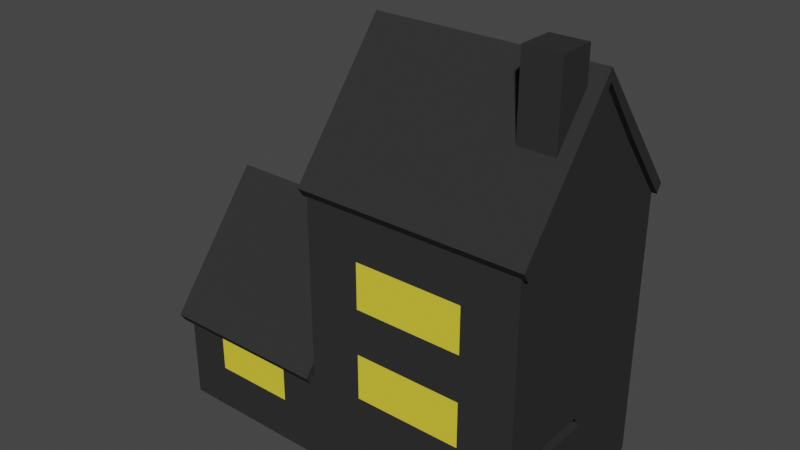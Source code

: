 # Source: hokkabazev2.blend  (saved by Blender 3.6.13; exported with 4.5.12 LTS)
import bpy
from mathutils import Matrix  # noqa: F401  (used for matrix-valued properties, if any)

bpy.ops.wm.read_factory_settings(use_empty=True)
scene = bpy.context.scene
scene.name = 'Scene'

# ---- collections
col_collection = bpy.data.collections.new('Collection'); scene.collection.children.link(col_collection)

# ---- materials (node trees are filled in below, after node groups)
mat_material_002 = bpy.data.materials.new('Material.002')
mat_material_002.use_transparent_shadow = False
mat_material_002.diffuse_color = (0.03244, 0.03244, 0.03244, 1.0)
mat_material_005 = bpy.data.materials.new('Material.005')
mat_material_005.use_transparent_shadow = False
mat_material_005.diffuse_color = (0.1226, 0.05535, 0.002572, 1.0)
mat_material_003 = bpy.data.materials.new('Material.003')
mat_material_003.use_transparent_shadow = False
mat_material_003.diffuse_color = (0.8, 0.671, 0.04709, 1.0)
mat_material_004 = bpy.data.materials.new('Material.004')
mat_material_004.use_transparent_shadow = False
mat_material_004.diffuse_color = (0.03244, 0.03244, 0.03244, 1.0)

# ---- material node trees

# ---- world
world_world = bpy.data.worlds.new('World'); scene.world = world_world
world_world.use_nodes = True; world_world.node_tree.nodes.clear()
_N = world_world.node_tree.nodes; _L = world_world.node_tree.links
n0 = _N.new('ShaderNodeOutputWorld'); n0.name = 'World Output'; n0.location = (300, 300)
n1 = _N.new('ShaderNodeBackground'); n1.name = 'Background'; n1.location = (10, 300)
n1.inputs[0].default_value = (0.05088, 0.05088, 0.05088, 1.0)
_L.new(n1.outputs[0], n0.inputs[0])
n0.is_active_output = True
world_world.color = (0.05088, 0.05088, 0.05088)
world_world.use_sun_shadow = False
world_world.sun_shadow_jitter_overblur = 0.0

# ---- meshes
me_cube_001 = bpy.data.meshes.new('Cube.001')
me_cube_001.from_pydata([(-1.0, -1.0, -1.0), (-1.0, -1.0, 1.0), (-1.0, 1.0, -1.0), (-1.0, 1.0, 1.0), (1.0, -1.0, -1.0), (1.0, -1.0, 1.0), (1.0, 1.0, -1.0), (1.0, 1.0, 1.0), (-1.0, -1.0, -0.3333), (-1.0, -1.0, 0.3333), (-1.0, 1.0, 0.3333), (-1.0, 1.0, -0.3333), (1.0, 1.0, 0.3333), (1.0, 1.0, -0.3333), (1.0, -1.0, 0.3333), (1.0, -1.0, -0.3333), (-2.544, 1.0, -1.0), (-2.544, -1.0, -1.0), (-2.544, 1.0, -0.3333), (-2.544, -1.0, -0.3333), (-1.0, 0.0, -1.0), (-1.0, 0.0, 1.896), (1.0, 0.0, -1.0), (1.0, 0.0, 1.896), (1.0, 0.0, -0.3333), (1.0, 0.0, 0.3333), (-1.0, 0.0, 0.5625), (-1.0, 0.0, 1.229), (-2.544, 0.0, -1.0), (-2.544, 0.0, 0.5625), (-1.0, 1.0, -0.6667), (1.0, 1.0, -0.6667), (1.0, -1.0, -0.6667), (-1.0, -1.0, -0.6667), (-2.544, 1.0, -0.6667), (-2.544, -1.0, -0.6667), (-2.544, 0.0, -0.2187), (1.0, 0.0, -0.6667), (-1.0, -1.0, 0.0), (-1.0, 1.0, 0.0), (1.0, 1.0, 0.0), (1.0, -1.0, 0.0), (-1.0, 0.0, 0.8958), (1.0, 0.0, 0.0), (-1.0, -1.0, 0.6667), (-1.0, 1.0, 0.6667), (1.0, 1.0, 0.6667), (1.0, -1.0, 0.6667), (1.0, 0.0, 1.115), (-1.0, 0.0, 1.563), (-1.0, -0.5, -1.0), (1.0, -0.5, 1.448), (1.0, -0.5, -0.3333), (1.0, -0.5, 0.3333), (-2.544, -0.5, -1.0), (-1.0, -0.5, 1.448), (1.0, -0.5, -1.0), (-1.0, -0.5, 0.1146), (-1.0, -0.5, 0.7813), (-2.544, -0.5, 0.1146), (-2.544, -0.5, -0.4427), (1.0, -0.5, -0.6667), (-1.0, -0.5, 0.4479), (1.0, -0.5, 0.0), (-1.0, -0.5, 1.115), (1.0, -0.5, 0.8906), (-1.0, 0.5, 1.448), (1.0, 0.5, -1.0), (-1.0, 0.5, 0.1146), (-1.0, 0.5, 0.7813), (-2.544, 0.5, 0.1146), (-1.0, 0.5, -1.0), (1.0, 0.5, 1.448), (1.0, 0.5, -0.3333), (1.0, 0.5, 0.3333), (-2.544, 0.5, -1.0), (1.0, 0.5, -0.6667), (-2.544, 0.5, -0.4427), (1.0, 0.5, 0.0), (-1.0, 0.5, 0.4479), (1.0, 0.5, 0.8906), (-1.0, 0.5, 1.115), (0.0, 1.0, -1.0), (0.0, 1.0, 1.0), (0.0, -1.0, -1.0), (0.0, -1.0, 1.0), (0.0, -1.0, -0.3333), (0.0, -1.0, 0.3333), (0.0, 1.0, -0.3333), (0.0, 1.0, 0.3333), (0.0, 0.0, -1.0), (0.0, 1.0, -0.6667), (0.0, -1.0, -0.6667), (0.0, 1.0, 0.0), (0.0, -1.0, 0.0), (0.0, -1.0, 0.6667), (0.0, 1.0, 0.6667), (0.0, -0.5, -1.0), (0.0, 0.5, -1.0), (0.5, 1.0, 1.0), (0.5, -1.0, -1.0), (0.5, 1.0, -0.3333), (0.5, 1.0, 0.3333), (0.5, 1.0, -0.6667), (0.5, 1.0, 0.0), (0.5, 1.0, 0.6667), (0.5, 1.0, -1.0), (0.5, -1.0, 1.0), (0.5, -1.0, -0.3333), (0.5, -1.0, 0.3333), (0.5, 0.0, -1.0), (0.5, -1.0, -0.6667), (0.5, -1.0, 0.0), (0.5, -1.0, 0.6667), (0.5, -0.5, -1.0), (0.5, 0.5, -1.0), (-0.5, 1.0, -1.0), (-0.5, -1.0, 1.0), (-0.5, -1.0, -0.3333), (-0.5, -1.0, 0.3333), (-0.5, 0.0, -1.0), (-0.5, -1.0, -0.6667), (-0.5, -1.0, 0.0), (-0.5, -1.0, 0.6667), (-0.5, -0.5, -1.0), (-0.5, 0.5, -1.0), (-0.5, 1.0, 1.0), (-0.5, -1.0, -1.0), (-0.5, 1.0, -0.3333), (-0.5, 1.0, 0.3333), (-0.5, 1.0, -0.6667), (-0.5, 1.0, 0.0), (-0.5, 1.0, 0.6667), (-1.753, 1.0, -0.3333), (-1.753, -1.0, -1.0), (-1.753, 1.0, -1.0), (-1.753, 0.0, -1.0), (-1.753, -1.0, -0.6667), (-1.753, 1.0, -0.6667), (-1.753, -0.5, -1.0), (-1.753, 0.5, -1.0), (-1.377, -1.0, -0.3333), (-1.377, 1.0, -1.0), (-1.377, 1.0, -0.3333), (-1.377, -1.0, -1.0), (-1.377, 0.0, -1.0), (-1.377, -1.0, -0.6667), (-1.377, 1.0, -0.6667), (-1.377, -0.5, -1.0), (-1.377, 0.5, -1.0), (-2.149, 1.0, -0.3333), (-2.149, -1.0, -1.0), (-2.149, 0.0, -1.0), (-2.149, -1.0, -0.6667), (-2.149, 1.0, -0.6667), (-2.149, -0.5, -1.0), (-2.149, 0.5, -1.0), (-2.149, -1.0, -0.3333), (-2.149, 1.0, -1.0)], [], [(81, 66, 3, 45), (105, 99, 7, 46), (65, 51, 5, 47), (123, 117, 1, 44), (114, 56, 4, 100), (121, 118, 8, 33), (122, 119, 9, 38), (61, 52, 15, 32), (63, 53, 14, 41), (103, 101, 13, 31), (104, 102, 12, 40), (79, 69, 10, 39), (77, 70, 18, 34), (155, 151, 17, 54), (154, 158, 16, 34), (153, 157, 19, 35), (156, 152, 28, 75), (60, 59, 29, 36), (62, 58, 27, 42), (78, 74, 25, 43), (76, 73, 24, 37), (115, 67, 22, 110), (80, 72, 23, 48), (64, 55, 21, 49), (67, 76, 37, 22), (151, 153, 35, 17), (150, 154, 34, 18), (75, 77, 34, 16), (106, 103, 31, 6), (56, 61, 32, 4), (127, 121, 33, 0), (73, 78, 43, 24), (57, 62, 42, 26), (68, 79, 39, 11), (101, 104, 40, 13), (52, 63, 41, 15), (118, 122, 38, 8), (58, 64, 49, 27), (74, 80, 48, 25), (119, 123, 44, 9), (53, 65, 47, 14), (102, 105, 46, 12), (69, 81, 45, 10), (25, 48, 65, 53), (9, 44, 64, 58), (24, 43, 63, 52), (8, 38, 62, 57), (22, 37, 61, 56), (17, 35, 60, 54), (44, 1, 55, 64), (38, 9, 58, 62), (35, 19, 59, 60), (152, 155, 54, 28), (43, 25, 53, 63), (110, 22, 56, 114), (48, 23, 51, 65), (27, 49, 81, 69), (12, 46, 80, 74), (26, 42, 79, 68), (13, 40, 78, 73), (6, 31, 76, 67), (46, 7, 72, 80), (106, 6, 67, 115), (31, 13, 73, 76), (40, 12, 74, 78), (158, 156, 75, 16), (36, 29, 70, 77), (42, 27, 69, 79), (49, 21, 66, 81), (116, 82, 98, 125), (120, 90, 97, 124), (129, 132, 96, 89), (128, 131, 93, 88), (100, 111, 92, 84), (116, 130, 91, 82), (125, 98, 90, 120), (131, 129, 89, 93), (130, 128, 88, 91), (112, 109, 87, 94), (111, 108, 86, 92), (124, 97, 84, 127), (113, 107, 85, 95), (132, 126, 83, 96), (47, 5, 107, 113), (32, 15, 108, 111), (41, 14, 109, 112), (4, 32, 111, 100), (15, 41, 112, 108), (14, 47, 113, 109), (82, 106, 115, 98), (90, 110, 114, 97), (89, 96, 105, 102), (88, 93, 104, 101), (82, 91, 103, 106), (98, 115, 110, 90), (93, 89, 102, 104), (91, 88, 101, 103), (97, 114, 100, 84), (96, 83, 99, 105), (45, 3, 126, 132), (50, 124, 127, 0), (30, 11, 128, 130), (39, 10, 129, 131), (71, 125, 120, 20), (2, 30, 130, 116), (11, 39, 131, 128), (10, 45, 132, 129), (20, 120, 124, 50), (2, 116, 125, 71), (84, 92, 121, 127), (94, 87, 119, 122), (92, 86, 118, 121), (95, 85, 117, 123), (142, 149, 140, 135), (145, 148, 139, 136), (143, 147, 138, 133), (144, 146, 137, 134), (149, 145, 136, 140), (147, 142, 135, 138), (148, 144, 134, 139), (50, 0, 144, 148), (30, 2, 142, 147), (33, 8, 141, 146), (71, 20, 145, 149), (0, 33, 146, 144), (11, 30, 147, 143), (20, 50, 148, 145), (2, 71, 149, 142), (135, 140, 156, 158), (136, 139, 155, 152), (133, 138, 154, 150), (134, 137, 153, 151), (140, 136, 152, 156), (138, 135, 158, 154), (139, 134, 151, 155)])
_uv = me_cube_001.uv_layers.new(name='UVMap')
_uv.uv.foreach_set('vector', [0.5833, 0.1875, 0.625, 0.1875, 0.625, 0.25, 0.5833, 0.25, 0.5833, 0.4375, 0.625, 0.4375, 0.625, 0.5, 0.5833, 0.5, 0.5833, 0.6875, 0.625, 0.6875, 0.625, 0.75, 0.5833, 0.75, 0.5833, 0.9375, 0.625, 0.9375, 0.625, 1.0, 0.5833, 1.0, 0.3125, 0.6875, 0.375, 0.6875, 0.375, 0.75, 0.3125, 0.75, 0.4167, 0.9375, 0.4583, 0.9375, 0.4583, 1.0, 0.4167, 1.0, 0.5, 0.9375, 0.5417, 0.9375, 0.5417, 1.0, 0.5, 1.0, 0.4167, 0.6875, 0.4583, 0.6875, 0.4583, 0.75, 0.4167, 0.75, 0.5, 0.6875, 0.5417, 0.6875, 0.5417, 0.75, 0.5, 0.75, 0.4167, 0.4375, 0.4583, 0.4375, 0.4583, 0.5, 0.4167, 0.5, 0.5, 0.4375, 0.5417, 0.4375, 0.5417, 0.5, 0.5, 0.5, 0.5, 0.1875, 0.5417, 0.1875, 0.5417, 0.25, 0.5, 0.25, 0.4167, 0.1875, 0.4583, 0.1875, 0.4583, 0.25, 0.4167, 0.25, 0.125, 0.6875, 0.125, 0.75, 0.125, 0.75, 0.125, 0.6875, 0.4167, 0.25, 0.375, 0.25, 0.375, 0.25, 0.4167, 0.25, 0.4167, 1.0, 0.4583, 1.0, 0.4583, 1.0, 0.4167, 1.0, 0.125, 0.5625, 0.125, 0.625, 0.125, 0.625, 0.125, 0.5625, 0.4167, 0.0625, 0.4583, 0.0625, 0.4583, 0.125, 0.4167, 0.125, 0.5, 0.0625, 0.5417, 0.0625, 0.5417, 0.125, 0.5, 0.125, 0.5, 0.5625, 0.5417, 0.5625, 0.5417, 0.625, 0.5, 0.625, 0.4167, 0.5625, 0.4583, 0.5625, 0.4583, 0.625, 0.4167, 0.625, 0.3125, 0.5625, 0.375, 0.5625, 0.375, 0.625, 0.3125, 0.625, 0.5833, 0.5625, 0.625, 0.5625, 0.625, 0.625, 0.5833, 0.625, 0.5833, 0.0625, 0.625, 0.0625, 0.625, 0.125, 0.5833, 0.125, 0.375, 0.5625, 0.4167, 0.5625, 0.4167, 0.625, 0.375, 0.625, 0.375, 1.0, 0.4167, 1.0, 0.4167, 1.0, 0.375, 1.0, 0.4583, 0.25, 0.4167, 0.25, 0.4167, 0.25, 0.4583, 0.25, 0.375, 0.1875, 0.4167, 0.1875, 0.4167, 0.25, 0.375, 0.25, 0.375, 0.4375, 0.4167, 0.4375, 0.4167, 0.5, 0.375, 0.5, 0.375, 0.6875, 0.4167, 0.6875, 0.4167, 0.75, 0.375, 0.75, 0.375, 0.9375, 0.4167, 0.9375, 0.4167, 1.0, 0.375, 1.0, 0.4583, 0.5625, 0.5, 0.5625, 0.5, 0.625, 0.4583, 0.625, 0.4583, 0.0625, 0.5, 0.0625, 0.5, 0.125, 0.4583, 0.125, 0.4583, 0.1875, 0.5, 0.1875, 0.5, 0.25, 0.4583, 0.25, 0.4583, 0.4375, 0.5, 0.4375, 0.5, 0.5, 0.4583, 0.5, 0.4583, 0.6875, 0.5, 0.6875, 0.5, 0.75, 0.4583, 0.75, 0.4583, 0.9375, 0.5, 0.9375, 0.5, 1.0, 0.4583, 1.0, 0.5417, 0.0625, 0.5833, 0.0625, 0.5833, 0.125, 0.5417, 0.125, 0.5417, 0.5625, 0.5833, 0.5625, 0.5833, 0.625, 0.5417, 0.625, 0.5417, 0.9375, 0.5833, 0.9375, 0.5833, 1.0, 0.5417, 1.0, 0.5417, 0.6875, 0.5833, 0.6875, 0.5833, 0.75, 0.5417, 0.75, 0.5417, 0.4375, 0.5833, 0.4375, 0.5833, 0.5, 0.5417, 0.5, 0.5417, 0.1875, 0.5833, 0.1875, 0.5833, 0.25, 0.5417, 0.25, 0.5417, 0.625, 0.5833, 0.625, 0.5833, 0.6875, 0.5417, 0.6875, 0.5417, 0.0, 0.5833, 0.0, 0.5833, 0.0625, 0.5417, 0.0625, 0.4583, 0.625, 0.5, 0.625, 0.5, 0.6875, 0.4583, 0.6875, 0.4583, 0.0, 0.5, 0.0, 0.5, 0.0625, 0.4583, 0.0625, 0.375, 0.625, 0.4167, 0.625, 0.4167, 0.6875, 0.375, 0.6875, 0.375, 0.0, 0.4167, 0.0, 0.4167, 0.0625, 0.375, 0.0625, 0.5833, 0.0, 0.625, 0.0, 0.625, 0.0625, 0.5833, 0.0625, 0.5, 0.0, 0.5417, 0.0, 0.5417, 0.0625, 0.5, 0.0625, 0.4167, 0.0, 0.4583, 0.0, 0.4583, 0.0625, 0.4167, 0.0625, 0.125, 0.625, 0.125, 0.6875, 0.125, 0.6875, 0.125, 0.625, 0.5, 0.625, 0.5417, 0.625, 0.5417, 0.6875, 0.5, 0.6875, 0.3125, 0.625, 0.375, 0.625, 0.375, 0.6875, 0.3125, 0.6875, 0.5833, 0.625, 0.625, 0.625, 0.625, 0.6875, 0.5833, 0.6875, 0.5417, 0.125, 0.5833, 0.125, 0.5833, 0.1875, 0.5417, 0.1875, 0.5417, 0.5, 0.5833, 0.5, 0.5833, 0.5625, 0.5417, 0.5625, 0.4583, 0.125, 0.5, 0.125, 0.5, 0.1875, 0.4583, 0.1875, 0.4583, 0.5, 0.5, 0.5, 0.5, 0.5625, 0.4583, 0.5625, 0.375, 0.5, 0.4167, 0.5, 0.4167, 0.5625, 0.375, 0.5625, 0.5833, 0.5, 0.625, 0.5, 0.625, 0.5625, 0.5833, 0.5625, 0.3125, 0.5, 0.375, 0.5, 0.375, 0.5625, 0.3125, 0.5625, 0.4167, 0.5, 0.4583, 0.5, 0.4583, 0.5625, 0.4167, 0.5625, 0.5, 0.5, 0.5417, 0.5, 0.5417, 0.5625, 0.5, 0.5625, 0.125, 0.5, 0.125, 0.5625, 0.125, 0.5625, 0.125, 0.5, 0.4167, 0.125, 0.4583, 0.125, 0.4583, 0.1875, 0.4167, 0.1875, 0.5, 0.125, 0.5417, 0.125, 0.5417, 0.1875, 0.5, 0.1875, 0.5833, 0.125, 0.625, 0.125, 0.625, 0.1875, 0.5833, 0.1875, 0.1875, 0.5, 0.25, 0.5, 0.25, 0.5625, 0.1875, 0.5625, 0.1875, 0.625, 0.25, 0.625, 0.25, 0.6875, 0.1875, 0.6875, 0.5417, 0.3125, 0.5833, 0.3125, 0.5833, 0.375, 0.5417, 0.375, 0.4583, 0.3125, 0.5, 0.3125, 0.5, 0.375, 0.4583, 0.375, 0.375, 0.8125, 0.4167, 0.8125, 0.4167, 0.875, 0.375, 0.875, 0.375, 0.3125, 0.4167, 0.3125, 0.4167, 0.375, 0.375, 0.375, 0.1875, 0.5625, 0.25, 0.5625, 0.25, 0.625, 0.1875, 0.625, 0.5, 0.3125, 0.5417, 0.3125, 0.5417, 0.375, 0.5, 0.375, 0.4167, 0.3125, 0.4583, 0.3125, 0.4583, 0.375, 0.4167, 0.375, 0.5, 0.8125, 0.5417, 0.8125, 0.5417, 0.875, 0.5, 0.875, 0.4167, 0.8125, 0.4583, 0.8125, 0.4583, 0.875, 0.4167, 0.875, 0.1875, 0.6875, 0.25, 0.6875, 0.25, 0.75, 0.1875, 0.75, 0.5833, 0.8125, 0.625, 0.8125, 0.625, 0.875, 0.5833, 0.875, 0.5833, 0.3125, 0.625, 0.3125, 0.625, 0.375, 0.5833, 0.375, 0.5833, 0.75, 0.625, 0.75, 0.625, 0.8125, 0.5833, 0.8125, 0.4167, 0.75, 0.4583, 0.75, 0.4583, 0.8125, 0.4167, 0.8125, 0.5, 0.75, 0.5417, 0.75, 0.5417, 0.8125, 0.5, 0.8125, 0.375, 0.75, 0.4167, 0.75, 0.4167, 0.8125, 0.375, 0.8125, 0.4583, 0.75, 0.5, 0.75, 0.5, 0.8125, 0.4583, 0.8125, 0.5417, 0.75, 0.5833, 0.75, 0.5833, 0.8125, 0.5417, 0.8125, 0.25, 0.5, 0.3125, 0.5, 0.3125, 0.5625, 0.25, 0.5625, 0.25, 0.625, 0.3125, 0.625, 0.3125, 0.6875, 0.25, 0.6875, 0.5417, 0.375, 0.5833, 0.375, 0.5833, 0.4375, 0.5417, 0.4375, 0.4583, 0.375, 0.5, 0.375, 0.5, 0.4375, 0.4583, 0.4375, 0.375, 0.375, 0.4167, 0.375, 0.4167, 0.4375, 0.375, 0.4375, 0.25, 0.5625, 0.3125, 0.5625, 0.3125, 0.625, 0.25, 0.625, 0.5, 0.375, 0.5417, 0.375, 0.5417, 0.4375, 0.5, 0.4375, 0.4167, 0.375, 0.4583, 0.375, 0.4583, 0.4375, 0.4167, 0.4375, 0.25, 0.6875, 0.3125, 0.6875, 0.3125, 0.75, 0.25, 0.75, 0.5833, 0.375, 0.625, 0.375, 0.625, 0.4375, 0.5833, 0.4375, 0.5833, 0.25, 0.625, 0.25, 0.625, 0.3125, 0.5833, 0.3125, 0.125, 0.6875, 0.1875, 0.6875, 0.1875, 0.75, 0.125, 0.75, 0.4167, 0.25, 0.4583, 0.25, 0.4583, 0.3125, 0.4167, 0.3125, 0.5, 0.25, 0.5417, 0.25, 0.5417, 0.3125, 0.5, 0.3125, 0.125, 0.5625, 0.1875, 0.5625, 0.1875, 0.625, 0.125, 0.625, 0.375, 0.25, 0.4167, 0.25, 0.4167, 0.3125, 0.375, 0.3125, 0.4583, 0.25, 0.5, 0.25, 0.5, 0.3125, 0.4583, 0.3125, 0.5417, 0.25, 0.5833, 0.25, 0.5833, 0.3125, 0.5417, 0.3125, 0.125, 0.625, 0.1875, 0.625, 0.1875, 0.6875, 0.125, 0.6875, 0.125, 0.5, 0.1875, 0.5, 0.1875, 0.5625, 0.125, 0.5625, 0.375, 0.875, 0.4167, 0.875, 0.4167, 0.9375, 0.375, 0.9375, 0.5, 0.875, 0.5417, 0.875, 0.5417, 0.9375, 0.5, 0.9375, 0.4167, 0.875, 0.4583, 0.875, 0.4583, 0.9375, 0.4167, 0.9375, 0.5833, 0.875, 0.625, 0.875, 0.625, 0.9375, 0.5833, 0.9375, 0.125, 0.5, 0.125, 0.5625, 0.125, 0.5625, 0.125, 0.5, 0.125, 0.625, 0.125, 0.6875, 0.125, 0.6875, 0.125, 0.625, 0.4583, 0.25, 0.4167, 0.25, 0.4167, 0.25, 0.4583, 0.25, 0.375, 1.0, 0.4167, 1.0, 0.4167, 1.0, 0.375, 1.0, 0.125, 0.5625, 0.125, 0.625, 0.125, 0.625, 0.125, 0.5625, 0.4167, 0.25, 0.375, 0.25, 0.375, 0.25, 0.4167, 0.25, 0.125, 0.6875, 0.125, 0.75, 0.125, 0.75, 0.125, 0.6875, 0.125, 0.6875, 0.125, 0.75, 0.125, 0.75, 0.125, 0.6875, 0.4167, 0.25, 0.375, 0.25, 0.375, 0.25, 0.4167, 0.25, 0.4167, 1.0, 0.4583, 1.0, 0.4583, 1.0, 0.4167, 1.0, 0.125, 0.5625, 0.125, 0.625, 0.125, 0.625, 0.125, 0.5625, 0.375, 1.0, 0.4167, 1.0, 0.4167, 1.0, 0.375, 1.0, 0.4583, 0.25, 0.4167, 0.25, 0.4167, 0.25, 0.4583, 0.25, 0.125, 0.625, 0.125, 0.6875, 0.125, 0.6875, 0.125, 0.625, 0.125, 0.5, 0.125, 0.5625, 0.125, 0.5625, 0.125, 0.5, 0.125, 0.5, 0.125, 0.5625, 0.125, 0.5625, 0.125, 0.5, 0.125, 0.625, 0.125, 0.6875, 0.125, 0.6875, 0.125, 0.625, 0.4583, 0.25, 0.4167, 0.25, 0.4167, 0.25, 0.4583, 0.25, 0.375, 1.0, 0.4167, 1.0, 0.4167, 1.0, 0.375, 1.0, 0.125, 0.5625, 0.125, 0.625, 0.125, 0.625, 0.125, 0.5625, 0.4167, 0.25, 0.375, 0.25, 0.375, 0.25, 0.4167, 0.25, 0.125, 0.6875, 0.125, 0.75, 0.125, 0.75, 0.125, 0.6875])
me_cube_001.materials.append(mat_material_002)
me_cube_001.update()
me_cube_014 = bpy.data.meshes.new('Cube.014')
me_cube_014.from_pydata([(-2.544, 0.0, -1.0), (-2.544, 0.0, -0.2187), (-2.544, -0.5, -1.0), (-2.544, -0.5, -0.4427), (-2.544, 0.5, -1.0), (-2.544, 0.5, -0.4427)], [], [(2, 3, 1, 0), (0, 1, 5, 4)])
_uv = me_cube_014.uv_layers.new(name='UVMap')
_uv.uv.foreach_set('vector', [0.375, 0.0625, 0.4167, 0.0625, 0.4167, 0.125, 0.375, 0.125, 0.375, 0.125, 0.4167, 0.125, 0.4167, 0.1875, 0.375, 0.1875])
me_cube_014.materials.append(mat_material_005)
me_cube_014.update()
me_cube_015 = bpy.data.meshes.new('Cube.015')
me_cube_015.from_pydata([(0.0, -1.0, -0.3333), (0.0, -1.0, 0.3333), (0.0, -1.0, 0.0), (0.0, -1.0, 0.6667), (0.5, -1.0, -0.3333), (0.5, -1.0, 0.3333), (0.5, -1.0, 0.0), (0.5, -1.0, 0.6667), (-0.5, -1.0, -0.3333), (-0.5, -1.0, 0.3333), (-0.5, -1.0, 0.0), (-0.5, -1.0, 0.6667), (-1.753, -1.0, -0.3333), (-1.753, -1.0, -0.6667), (-1.377, -1.0, -0.3333), (-1.377, -1.0, -0.6667), (-2.149, -1.0, -0.6667), (-2.149, -1.0, -0.3333), (0.5, -0.1594, 0.3333), (0.0, -0.1594, 0.3333), (0.5, -0.1594, 0.6667), (0.0, -0.1594, 0.6667), (-0.5, -0.1594, 0.3333), (-0.5, -0.1594, 0.6667)], [], [(5, 1, 3, 7), (4, 6, 2, 0), (1, 9, 11, 3), (0, 2, 10, 8), (15, 14, 12, 13), (13, 12, 17, 16), (18, 20, 21, 19), (19, 21, 23, 22), (3, 11, 23, 21), (9, 1, 19, 22), (5, 7, 20, 18), (7, 3, 21, 20), (11, 9, 22, 23), (1, 5, 18, 19)])
_uv = me_cube_015.uv_layers.new(name='UVMap')
_uv.uv.foreach_set('vector', [0.5417, 0.8125, 0.5417, 0.875, 0.5833, 0.875, 0.5833, 0.8125, 0.4583, 0.8125, 0.5, 0.8125, 0.5, 0.875, 0.4583, 0.875, 0.5417, 0.875, 0.5417, 0.9375, 0.5833, 0.9375, 0.5833, 0.875, 0.4583, 0.875, 0.5, 0.875, 0.5, 0.9375, 0.4583, 0.9375, 0.4167, 1.0, 0.4583, 1.0, 0.4583, 1.0, 0.4167, 1.0, 0.4167, 1.0, 0.4583, 1.0, 0.4583, 1.0, 0.4167, 1.0, 0.5417, 0.8125, 0.5833, 0.8125, 0.5833, 0.875, 0.5417, 0.875, 0.5417, 0.875, 0.5833, 0.875, 0.5833, 0.9375, 0.5417, 0.9375, 0.5833, 0.875, 0.5833, 0.9375, 0.5833, 0.9375, 0.5833, 0.875, 0.5417, 0.9375, 0.5417, 0.875, 0.5417, 0.875, 0.5417, 0.9375, 0.5417, 0.8125, 0.5833, 0.8125, 0.5833, 0.8125, 0.5417, 0.8125, 0.5833, 0.8125, 0.5833, 0.875, 0.5833, 0.875, 0.5833, 0.8125, 0.5833, 0.9375, 0.5417, 0.9375, 0.5417, 0.9375, 0.5833, 0.9375, 0.5417, 0.875, 0.5417, 0.8125, 0.5417, 0.8125, 0.5417, 0.875])
me_cube_015.materials.append(mat_material_003)
me_cube_015.update()
me_cube_016 = bpy.data.meshes.new('Cube.016')
me_cube_016.from_pydata([(-1.0, -1.0, -1.0), (-1.0, -1.0, 1.0), (-1.0, 1.0, -1.0), (-1.0, 1.0, 1.0), (1.0, -1.0, -1.0), (1.0, -1.0, 1.0), (1.0, 1.0, -1.0), (1.0, 1.0, 1.0)], [], [(0, 1, 3, 2), (2, 3, 7, 6), (6, 7, 5, 4), (4, 5, 1, 0), (2, 6, 4, 0), (7, 3, 1, 5)])
_uv = me_cube_016.uv_layers.new(name='UVMap')
_uv.uv.foreach_set('vector', [0.375, 0.0, 0.625, 0.0, 0.625, 0.25, 0.375, 0.25, 0.375, 0.25, 0.625, 0.25, 0.625, 0.5, 0.375, 0.5, 0.375, 0.5, 0.625, 0.5, 0.625, 0.75, 0.375, 0.75, 0.375, 0.75, 0.625, 0.75, 0.625, 1.0, 0.375, 1.0, 0.125, 0.5, 0.375, 0.5, 0.375, 0.75, 0.125, 0.75, 0.625, 0.5, 0.875, 0.5, 0.875, 0.75, 0.625, 0.75])
me_cube_016.materials.append(mat_material_004)
me_cube_016.update()
me_cube_002 = bpy.data.meshes.new('Cube.002')
me_cube_002.from_pydata([(-1.0, -1.0, 1.0), (-1.0, 1.0, 1.0), (1.0, -1.0, 1.0), (1.0, 1.0, 1.0), (-1.0, -1.0, -0.3333), (-1.0, 1.0, -0.3333), (-2.544, 1.0, -0.3333), (-2.544, -1.0, -0.3333), (-1.0, 0.0, 1.896), (1.0, 0.0, 1.896), (1.0, 0.0, -0.3333), (-1.0, 0.0, 0.5625), (-2.544, 0.0, 0.5625), (1.0, 0.0, -0.6667), (1.0, -0.5, 1.448), (1.0, -0.5, -0.3333), (-1.0, -0.5, 1.448), (-1.0, -0.5, 0.1146), (-2.544, -0.5, 0.1146), (1.0, -0.5, -0.6667), (-1.0, 0.5, 1.448), (-1.0, 0.5, 0.1146), (-2.544, 0.5, 0.1146), (1.0, 0.5, 1.448), (0.0, 1.0, 1.0), (0.0, -1.0, 1.0), (0.0, 0.0, 1.896), (0.0, -0.5, 1.448), (0.0, 0.5, 1.448), (0.5, 1.0, 1.0), (0.5, 0.0, 1.896), (0.5, -0.5, 1.448), (0.5, 0.5, 1.448), (0.5, -1.0, 1.0), (-0.5, -1.0, 1.0), (-0.5, 1.0, 1.0), (-0.5, 0.0, 1.896), (-0.5, -0.5, 1.448), (-0.5, 0.5, 1.448), (-1.753, 1.0, -0.3333), (-1.753, -1.0, -0.3333), (-1.753, 0.0, 0.5625), (-1.753, -0.5, 0.1146), (-1.753, 0.5, 0.1146), (-1.377, -1.0, -0.3333), (-1.377, 1.0, -0.3333), (-1.377, 0.0, 0.5625), (-1.377, -0.5, 0.1146), (-1.377, 0.5, 0.1146), (-2.149, 1.0, -0.3333), (-2.149, 0.0, 0.5625), (-2.149, -0.5, 0.1146), (-2.149, 0.5, 0.1146), (-2.149, -1.0, -0.3333)], [], [(37, 16, 0, 34), (52, 49, 6, 22), (51, 50, 12, 18), (38, 20, 8, 36), (53, 51, 18, 7), (13, 10, 15, 19), (36, 8, 16, 37), (35, 1, 20, 38), (50, 52, 22, 12), (29, 24, 28, 32), (30, 26, 27, 31), (32, 28, 26, 30), (31, 27, 25, 33), (14, 31, 33, 2), (23, 32, 30, 9), (9, 30, 31, 14), (3, 29, 32, 23), (24, 35, 38, 28), (26, 36, 37, 27), (28, 38, 36, 26), (27, 37, 34, 25), (46, 48, 43, 41), (44, 47, 42, 40), (47, 46, 41, 42), (48, 45, 39, 43), (21, 5, 45, 48), (17, 11, 46, 47), (4, 17, 47, 44), (11, 21, 48, 46), (41, 43, 52, 50), (40, 42, 51, 53), (42, 41, 50, 51), (43, 39, 49, 52)])
_uv = me_cube_002.uv_layers.new(name='UVMap')
_uv.uv.foreach_set('vector', [0.8125, 0.6875, 0.875, 0.6875, 0.875, 0.75, 0.8125, 0.75, 0.4583, 0.1875, 0.4583, 0.25, 0.4583, 0.25, 0.4583, 0.1875, 0.4583, 0.0625, 0.4583, 0.125, 0.4583, 0.125, 0.4583, 0.0625, 0.8125, 0.5625, 0.875, 0.5625, 0.875, 0.625, 0.8125, 0.625, 0.4583, 0.0, 0.4583, 0.0625, 0.4583, 0.0625, 0.4583, 0.0, 0.4167, 0.625, 0.4583, 0.625, 0.4583, 0.6875, 0.4167, 0.6875, 0.8125, 0.625, 0.875, 0.625, 0.875, 0.6875, 0.8125, 0.6875, 0.8125, 0.5, 0.875, 0.5, 0.875, 0.5625, 0.8125, 0.5625, 0.4583, 0.125, 0.4583, 0.1875, 0.4583, 0.1875, 0.4583, 0.125, 0.6875, 0.5, 0.75, 0.5, 0.75, 0.5625, 0.6875, 0.5625, 0.6875, 0.625, 0.75, 0.625, 0.75, 0.6875, 0.6875, 0.6875, 0.6875, 0.5625, 0.75, 0.5625, 0.75, 0.625, 0.6875, 0.625, 0.6875, 0.6875, 0.75, 0.6875, 0.75, 0.75, 0.6875, 0.75, 0.625, 0.6875, 0.6875, 0.6875, 0.6875, 0.75, 0.625, 0.75, 0.625, 0.5625, 0.6875, 0.5625, 0.6875, 0.625, 0.625, 0.625, 0.625, 0.625, 0.6875, 0.625, 0.6875, 0.6875, 0.625, 0.6875, 0.625, 0.5, 0.6875, 0.5, 0.6875, 0.5625, 0.625, 0.5625, 0.75, 0.5, 0.8125, 0.5, 0.8125, 0.5625, 0.75, 0.5625, 0.75, 0.625, 0.8125, 0.625, 0.8125, 0.6875, 0.75, 0.6875, 0.75, 0.5625, 0.8125, 0.5625, 0.8125, 0.625, 0.75, 0.625, 0.75, 0.6875, 0.8125, 0.6875, 0.8125, 0.75, 0.75, 0.75, 0.4583, 0.125, 0.4583, 0.1875, 0.4583, 0.1875, 0.4583, 0.125, 0.4583, 0.0, 0.4583, 0.0625, 0.4583, 0.0625, 0.4583, 0.0, 0.4583, 0.0625, 0.4583, 0.125, 0.4583, 0.125, 0.4583, 0.0625, 0.4583, 0.1875, 0.4583, 0.25, 0.4583, 0.25, 0.4583, 0.1875, 0.4583, 0.1875, 0.4583, 0.25, 0.4583, 0.25, 0.4583, 0.1875, 0.4583, 0.0625, 0.4583, 0.125, 0.4583, 0.125, 0.4583, 0.0625, 0.4583, 0.0, 0.4583, 0.0625, 0.4583, 0.0625, 0.4583, 0.0, 0.4583, 0.125, 0.4583, 0.1875, 0.4583, 0.1875, 0.4583, 0.125, 0.4583, 0.125, 0.4583, 0.1875, 0.4583, 0.1875, 0.4583, 0.125, 0.4583, 0.0, 0.4583, 0.0625, 0.4583, 0.0625, 0.4583, 0.0, 0.4583, 0.0625, 0.4583, 0.125, 0.4583, 0.125, 0.4583, 0.0625, 0.4583, 0.1875, 0.4583, 0.25, 0.4583, 0.25, 0.4583, 0.1875])
me_cube_002.materials.append(mat_material_002)
me_cube_002.update()

# ---- objects
ob_cube = bpy.data.objects.new('Cube', me_cube_001)
ob_cube_013 = bpy.data.objects.new('Cube.013', me_cube_014)
ob_cube_014 = bpy.data.objects.new('Cube.014', me_cube_015)
ob_cube_015 = bpy.data.objects.new('Cube.015', me_cube_016)
ob_cube_001 = bpy.data.objects.new('Cube.001', me_cube_002)

# ---- transforms, parenting, visibility, modifiers, constraints
ob_cube.location = (-19.88, 18.58, 12.37)
ob_cube.scale = (9.23, 8.303, 11.73)
ob_cube_013.location = (-19.88, 18.58, 12.37)
ob_cube_013.scale = (9.23, 8.303, 11.73)
ob_cube_014.location = (-19.88, 18.58, 12.37)
ob_cube_014.scale = (9.23, 8.303, 11.73)
ob_cube_015.location = (-12.83, 16.06, 32.09)
ob_cube_015.scale = (1.54, 1.54, 5.137)
ob_cube_001.location = (-19.88, 18.58, 12.24)
ob_cube_001.scale = (9.695, 8.72, 12.32)
_m = ob_cube_001.modifiers.new('Solidify', 'SOLIDIFY')
_m.thickness = 0.08

# ---- collection membership
col_collection.objects.link(ob_cube)
col_collection.objects.link(ob_cube_013)
col_collection.objects.link(ob_cube_014)
col_collection.objects.link(ob_cube_015)
col_collection.objects.link(ob_cube_001)

# ---- scene / render settings (as saved in the file)
scene.frame_start = 1; scene.frame_end = 250; scene.frame_set(1)
scene.render.engine = 'BLENDER_EEVEE_NEXT'
scene.cycles.sampling_pattern = 'TABULATED_SOBOL'
scene.view_settings.view_transform = 'Filmic'
bpy.context.view_layer.update()

# ---- added for rendering (the .blend has no active camera and no usable light): camera, sun
cam_auto = bpy.data.cameras.new('AutoCamera')
cam_auto.lens = 50.0
cam_auto.sensor_width = 36.0
cam_auto.clip_end = 1000.0
ob_auto_camera = bpy.data.objects.new('AutoCamera', cam_auto)
scene.collection.objects.link(ob_auto_camera)
ob_auto_camera.location = (21.803, -40.4181, 58.2638)
ob_auto_camera.rotation_euler = (1.09748, -7.21219e-08, 0.694738)
scene.camera = ob_auto_camera
light_auto_sun = bpy.data.lights.new('AutoSun', 'SUN')
light_auto_sun.energy = 3.0
light_auto_sun.angle = 0.0523599
ob_auto_sun = bpy.data.objects.new('AutoSun', light_auto_sun)
scene.collection.objects.link(ob_auto_sun)
ob_auto_sun.rotation_euler = (0.872665, 0.174533, 0.523599)
bpy.context.view_layer.update()
